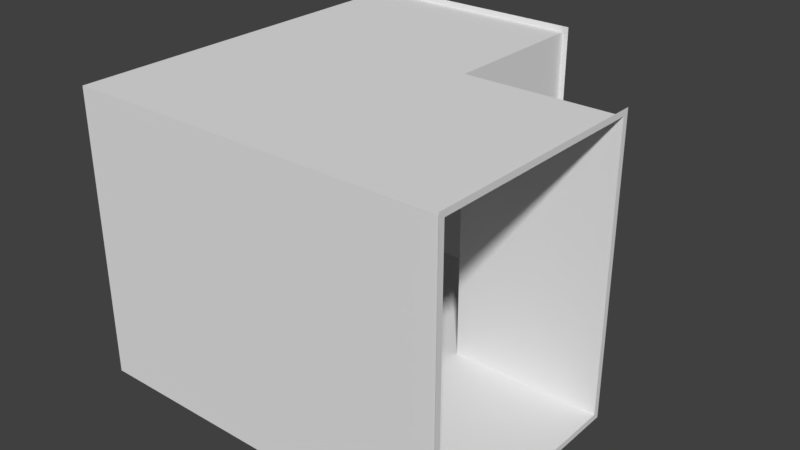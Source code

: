 # Source: corner2.blend  (saved by Blender 2.79.0; exported with 4.5.12 LTS)
import bpy
from mathutils import Matrix  # noqa: F401  (used for matrix-valued properties, if any)

bpy.ops.wm.read_factory_settings(use_empty=True)
scene = bpy.context.scene
scene.name = 'Scene'

# ---- collections
col_collection_1 = bpy.data.collections.new('Collection 1'); scene.collection.children.link(col_collection_1)

# ---- materials (node trees are filled in below, after node groups)
mat_material = bpy.data.materials.new('Material')
mat_material.alpha_threshold = 0.0
mat_material.use_transparent_shadow = False
mat_material.roughness = 0.5
mat_material.line_color = (0.0, 0.0, 0.0, 1.0)

# ---- material node trees

# ---- world
world_world = bpy.data.worlds.new('World'); scene.world = world_world
world_world.color = (0.05088, 0.05088, 0.05088)
world_world.use_sun_shadow = False
world_world.sun_shadow_jitter_overblur = 0.0
world_world.cycles.sampling_method = 'MANUAL'

# ---- meshes
me_cube = bpy.data.meshes.new('Cube')
me_cube.from_pydata([(3.449, -3.437, -8.457), (3.449, -3.437, -1.431e-05), (-3.251, 3.287, -8.457), (-3.256, -3.439, -8.457), (-3.251, 3.287, -1.335e-05), (-3.256, -3.439, -1.335e-05), (-3.245, 7.86, -8.457), (3.485, 7.86, -8.457), (-3.245, 7.86, -1.335e-05), (3.485, 7.86, -1.335e-05), (3.47, 3.286, -8.457), (3.47, 3.286, -1.431e-05), (-3.422, 7.86, -8.634), (3.661, 7.86, -8.634), (-3.422, 7.86, 0.1768), (3.661, 7.86, 0.1768), (8.034, 3.29, -8.457), (8.034, -3.44, -8.457), (8.034, 3.29, -1.431e-05), (8.034, -3.44, -1.431e-05), (8.034, 3.466, -8.634), (8.034, -3.617, -8.634), (8.034, 3.466, 0.1768), (8.034, -3.617, 0.1768)], [], [(0, 3, 5, 1), (5, 4, 1), (3, 0, 2), (10, 7, 6, 2), (11, 4, 8, 9), (2, 6, 8, 4), (11, 9, 7, 10), (6, 7, 13, 12), (8, 6, 12, 14), (7, 9, 15, 13), (9, 8, 14, 15), (4, 5, 3, 2), (4, 11, 1), (2, 0, 10), (0, 17, 16, 10), (1, 11, 18, 19), (10, 16, 18, 11), (1, 19, 17, 0), (16, 17, 21, 20), (18, 16, 20, 22), (17, 19, 23, 21), (19, 18, 22, 23)])
_uv = me_cube.uv_layers.new(name='UVMap')
_uv.uv.foreach_set('vector', [0.5849, 0.5492, 0.5849, 0.7811, 0.2924, 0.7811, 0.2924, 0.5492, 0.0, 0.3907, 0.000159, 0.1582, 0.2319, 0.3906, 0.7807, 0.3907, 0.5489, 0.3906, 0.7806, 0.1582, 0.5482, 0.1581, 0.5477, 0.0, 0.7804, 3.144e-05, 0.7806, 0.1582, 0.2326, 0.1581, 0.000159, 0.1582, 0.000328, 3.141e-05, 0.233, 0.0, 0.0, 0.5488, 1.649e-08, 0.3907, 0.2924, 0.3907, 0.2924, 0.5488, 0.9389, 0.2924, 0.7807, 0.2924, 0.7807, 1.649e-08, 0.9389, 0.0, 0.591, 0.9939, 0.8237, 0.9939, 0.8298, 1.0, 0.5849, 1.0, 0.591, 0.7015, 0.591, 0.9939, 0.5849, 1.0, 0.5849, 0.6953, 0.8237, 0.9939, 0.8237, 0.7015, 0.8298, 0.6953, 0.8298, 1.0, 0.8237, 0.7015, 0.591, 0.7015, 0.5849, 0.6953, 0.8298, 0.6953, 0.2924, 0.5488, 0.2924, 0.7814, 0.0, 0.7814, 0.0, 0.5488, 0.000159, 0.1582, 0.2326, 0.1581, 0.2319, 0.3906, 0.7806, 0.1582, 0.5489, 0.3906, 0.5482, 0.1581, 0.5489, 0.3906, 0.3904, 0.3907, 0.3904, 0.158, 0.5482, 0.1581, 0.2319, 0.3906, 0.2326, 0.1581, 0.3903, 0.158, 0.3904, 0.3907, 0.9876, 0.6831, 0.8298, 0.6831, 0.8298, 0.3907, 0.9876, 0.3907, 0.2924, 0.5492, 0.2924, 0.3907, 0.5849, 0.3907, 0.5849, 0.5492, 0.591, 0.6892, 0.8237, 0.6892, 0.8298, 0.6953, 0.5849, 0.6953, 0.591, 0.3968, 0.591, 0.6892, 0.5849, 0.6953, 0.5849, 0.3907, 0.8237, 0.6892, 0.8237, 0.3968, 0.8298, 0.3907, 0.8298, 0.6953, 0.8237, 0.3968, 0.591, 0.3968, 0.5849, 0.3907, 0.8298, 0.3907])
me_cube.materials.append(mat_material)
me_cube.use_remesh_preserve_volume = False
me_cube.use_remesh_preserve_attributes = False
me_cube.use_mirror_vertex_groups = False
me_cube.update()

# ---- objects
ob_cube = bpy.data.objects.new('Cube', me_cube)

# ---- transforms, parenting, visibility, modifiers, constraints
ob_cube.location = (-1.151, -1.642, 8.457)
ob_cube.lock_rotations_4d = False
ob_cube.empty_display_type = 'ARROWS'
ob_cube.lineart.crease_threshold = 0.0

# ---- collection membership
col_collection_1.objects.link(ob_cube)

# ---- scene / render settings (as saved in the file)
scene.frame_start = 1; scene.frame_end = 250; scene.frame_set(0)
scene.render.engine = 'BLENDER_EEVEE_NEXT'
scene.render.resolution_percentage = 50
scene.render.dither_intensity = 0.0
scene.cycles.use_denoising = False
scene.cycles.samples = 128
scene.cycles.sampling_pattern = 'TABULATED_SOBOL'
scene.cycles.use_adaptive_sampling = False
scene.cycles.use_light_tree = False
scene.cycles.blur_glossy = 0.0
scene.cycles.sample_clamp_indirect = 0.0
scene.view_settings.view_transform = 'Standard'
bpy.context.view_layer.update()

# ---- added for rendering (the .blend has no active camera and no usable light): camera, sun
cam_auto = bpy.data.cameras.new('AutoCamera')
cam_auto.lens = 50.0
cam_auto.sensor_width = 36.0
cam_auto.clip_end = 1000.0
ob_auto_camera = bpy.data.objects.new('AutoCamera', cam_auto)
scene.collection.objects.link(ob_auto_camera)
ob_auto_camera.location = (18.2296, -20.011, 17.8885)
ob_auto_camera.rotation_euler = (1.09748, -7.21219e-08, 0.694738)
scene.camera = ob_auto_camera
light_auto_sun = bpy.data.lights.new('AutoSun', 'SUN')
light_auto_sun.energy = 3.0
light_auto_sun.angle = 0.0523599
ob_auto_sun = bpy.data.objects.new('AutoSun', light_auto_sun)
scene.collection.objects.link(ob_auto_sun)
ob_auto_sun.rotation_euler = (0.872665, 0.174533, 0.523599)
bpy.context.view_layer.update()
